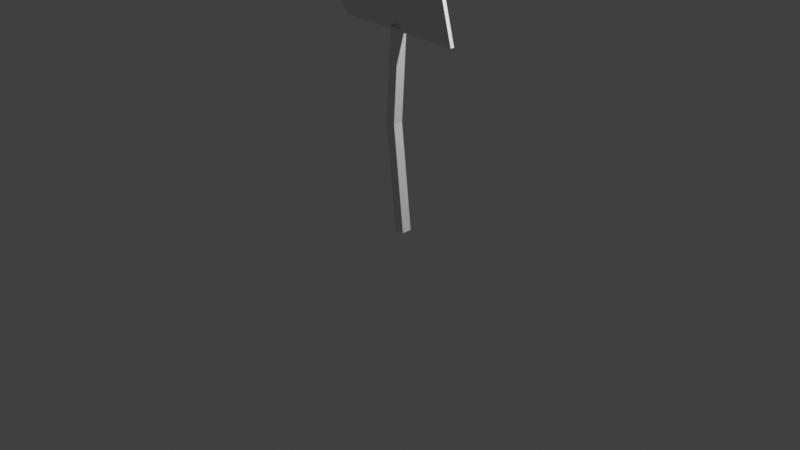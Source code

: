 # Source: sign_post.blend  (saved by Blender 4.5.91; exported with 4.5.12 LTS)
import bpy
from mathutils import Matrix  # noqa: F401  (used for matrix-valued properties, if any)

bpy.ops.wm.read_factory_settings(use_empty=True)
scene = bpy.context.scene
scene.name = 'Scene'

# ---- collections
col_collection = bpy.data.collections.new('Collection'); scene.collection.children.link(col_collection)

# ---- materials (node trees are filled in below, after node groups)
mat_metal_plate = bpy.data.materials.new('metal_plate')

# ---- material node trees

# ---- world
world_world = bpy.data.worlds.new('World'); scene.world = world_world
world_world.use_nodes = True; world_world.node_tree.nodes.clear()
_N = world_world.node_tree.nodes; _L = world_world.node_tree.links
n0 = _N.new('ShaderNodeOutputWorld'); n0.name = 'World Output'; n0.location = (200, 100)
n1 = _N.new('ShaderNodeBackground'); n1.name = 'Background'; n1.location = (-200, 100)
n1.inputs[0].default_value = (0.05088, 0.05088, 0.05088, 1.0)
_L.new(n1.outputs[0], n0.inputs[0])
n0.is_active_output = True
world_world.color = (0.05088, 0.05088, 0.05088)
world_world.sun_shadow_jitter_overblur = 0.0

# ---- cameras
cam_camera = bpy.data.cameras.new('Camera')
cam_camera.clip_end = 100.0
cam_camera.ortho_scale = 7.314

# ---- lights
light_light = bpy.data.lights.new('Light', 'POINT')
light_light.energy = 1000.0
light_light.shadow_soft_size = 0.1

# ---- meshes
me_sign_post = bpy.data.meshes.new('sign_post')
me_sign_post.from_pydata([(-0.6999, -0.01994, 1.975), (0.6918, -0.01994, 1.944), (-0.6684, -0.01994, 2.923), (0.7481, -0.01994, 2.876), (-1.16, -0.01994, 2.459), (0.5739, -0.01994, 2.375), (-0.6999, 0.02635, 1.975), (0.6918, 0.02635, 1.944), (-0.6684, 0.02635, 2.923), (0.7481, 0.02635, 2.876), (-1.16, 0.02635, 2.459), (0.5739, 0.02635, 2.375), (0.005575, -0.0536, -0.1183), (-0.1229, -0.0536, 1.027), (0.005575, 0.0536, -0.1183), (-0.1229, 0.0536, 1.027), (0.112, -0.0536, -0.1053), (-0.01575, -0.0536, 1.03), (0.112, 0.0536, -0.1053), (-0.01575, 0.0536, 1.03), (-0.06198, -0.0536, 2.007), (-0.06198, 0.0536, 2.007), (0.04422, -0.0536, 1.992), (0.04422, 0.0536, 1.992), (-1.02, -0.01994, 2.456), (-0.6182, -0.01994, 2.034), (0.595, -0.01994, 2.007), (0.4747, -0.01994, 2.375), (0.6441, -0.01994, 2.819), (-0.5908, -0.01994, 2.86), (-0.9931, 0.02635, 2.455), (-0.6028, 0.02635, 2.045), (0.5767, 0.02635, 2.019), (0.456, 0.02635, 2.375), (0.6244, 0.02635, 2.809), (-0.5761, 0.02635, 2.849)], [], [(1, 5, 27, 26), (4, 0, 25, 24), (9, 11, 33, 34), (10, 8, 35, 30), (1, 7, 11, 5), (3, 9, 8, 2), (0, 6, 7, 1), (2, 8, 10, 4), (5, 11, 9, 3), (4, 10, 6, 0), (12, 13, 15, 14), (14, 15, 19, 18), (18, 19, 17, 16), (16, 17, 13, 12), (13, 17, 22, 20), (15, 13, 20, 21), (19, 15, 21, 23), (17, 19, 23, 22), (24, 27, 28, 29), (25, 26, 27, 24), (3, 2, 29, 28), (0, 1, 26, 25), (2, 4, 24, 29), (5, 3, 28, 27), (30, 35, 34, 33), (31, 30, 33, 32), (6, 10, 30, 31), (11, 7, 32, 33), (8, 9, 34, 35), (7, 6, 31, 32)])
_uv = me_sign_post.uv_layers.new(name='UVMap')
_uv.uv.foreach_set('vector', [1.254, 0.4027, 1.136, 0.8333, 1.037, 0.8341, 1.157, 0.4656, -0.598, 0.9178, -0.1375, 0.4337, -0.05582, 0.4926, -0.4572, 0.9146, 1.311, 1.335, 1.136, 0.8333, 1.018, 0.8343, 1.187, 1.267, -0.598, 0.9178, -0.106, 1.382, -0.01373, 1.307, -0.4307, 0.914, 0.4777, 0.4027, 0.524, 0.4027, 0.524, 0.8333, 0.4777, 0.8333, 1.311, 0.4777, 1.311, 0.524, -0.106, 0.524, -0.106, 0.4777, -0.1375, 0.4777, -0.1375, 0.524, 1.254, 0.524, 1.254, 0.4777, -0.106, 0.4777, -0.106, 0.524, -0.598, 0.524, -0.598, 0.4777, 0.4777, 0.8333, 0.524, 0.8333, 0.524, 1.335, 0.4777, 1.335, 0.4777, 0.9178, 0.524, 0.9178, 0.524, 0.4337, 0.4777, 0.4337, 0.444, -1.659, 0.444, -0.5137, 0.5513, -0.5137, 0.5513, -1.659, 0.568, -1.659, 0.534, -0.5137, 0.6412, -0.5115, 0.6744, -1.646, 0.5513, -1.646, 0.5513, -0.5115, 0.444, -0.5115, 0.444, -1.646, 0.6744, -1.646, 0.6412, -0.5115, 0.534, -0.5137, 0.568, -1.659, 0.534, -0.5137, 0.6412, -0.5115, 0.6066, 0.4512, 0.5004, 0.4658, 0.5513, -0.5137, 0.444, -0.5137, 0.444, 0.4658, 0.5513, 0.4658, 0.6412, -0.5115, 0.534, -0.5137, 0.5004, 0.4658, 0.6066, 0.4512, 0.444, -0.5115, 0.5513, -0.5115, 0.5513, 0.4512, 0.444, 0.4512, -0.4572, 0.9146, 1.037, 0.8341, 1.206, 1.278, -0.02838, 1.319, -0.05582, 0.4926, 1.157, 0.4656, 1.037, 0.8341, -0.4572, 0.9146, 1.311, 1.335, -0.106, 1.382, -0.02838, 1.319, 1.206, 1.278, -0.1375, 0.4337, 1.254, 0.4027, 1.157, 0.4656, -0.05582, 0.4926, -0.106, 1.382, -0.598, 0.9178, -0.4572, 0.9146, -0.02838, 1.319, 1.136, 0.8333, 1.311, 1.335, 1.206, 1.278, 1.037, 0.8341, -0.4307, 0.914, -0.01373, 1.307, 1.187, 1.267, 1.018, 0.8343, -0.04042, 0.5037, -0.4307, 0.914, 1.018, 0.8343, 1.139, 0.4775, -0.1375, 0.4337, -0.598, 0.9178, -0.4307, 0.914, -0.04042, 0.5037, 1.136, 0.8333, 1.254, 0.4027, 1.139, 0.4775, 1.018, 0.8343, -0.106, 1.382, 1.311, 1.335, 1.187, 1.267, -0.01373, 1.307, 1.254, 0.4027, -0.1375, 0.4337, -0.04042, 0.5037, 1.139, 0.4775])
_ca = me_sign_post.color_attributes.new('Col', 'FLOAT_COLOR', 'CORNER')
_ca.data.foreach_set('color', [1.0, 1.0, 1.0, 1.0, 1.0, 1.0, 1.0, 1.0, 0.114, 0.03061, 0.02802, 1.0, 0.114, 0.03061, 0.02802, 1.0, 1.0, 1.0, 1.0, 1.0, 1.0, 1.0, 1.0, 1.0, 0.114, 0.03061, 0.02802, 1.0, 0.114, 0.03061, 0.02802, 1.0, 1.0, 1.0, 1.0, 1.0, 1.0, 1.0, 1.0, 1.0, 0.114, 0.03061, 0.02802, 1.0, 0.114, 0.03061, 0.02802, 1.0, 1.0, 1.0, 1.0, 1.0, 1.0, 1.0, 1.0, 1.0, 0.114, 0.03061, 0.02802, 1.0, 0.114, 0.03061, 0.02802, 1.0, 1.0, 1.0, 1.0, 1.0, 1.0, 1.0, 1.0, 1.0, 1.0, 1.0, 1.0, 1.0, 1.0, 1.0, 1.0, 1.0, 1.0, 1.0, 1.0, 1.0, 1.0, 1.0, 1.0, 1.0, 1.0, 1.0, 1.0, 1.0, 1.0, 1.0, 1.0, 1.0, 1.0, 1.0, 1.0, 1.0, 1.0, 1.0, 1.0, 1.0, 1.0, 1.0, 1.0, 1.0, 1.0, 1.0, 1.0, 1.0, 1.0, 1.0, 1.0, 1.0, 1.0, 1.0, 1.0, 1.0, 1.0, 1.0, 1.0, 1.0, 1.0, 1.0, 1.0, 1.0, 1.0, 1.0, 1.0, 1.0, 1.0, 1.0, 1.0, 1.0, 1.0, 1.0, 1.0, 1.0, 1.0, 1.0, 1.0, 1.0, 1.0, 1.0, 1.0, 1.0, 1.0, 1.0, 1.0, 1.0, 1.0, 1.0, 1.0, 1.0, 1.0, 1.0, 1.0, 1.0, 0.1834, 0.2789, 0.5128, 1.0, 0.3521, 0.4517, 0.6685, 1.0, 0.3521, 0.4517, 0.6685, 1.0, 0.1834, 0.2789, 0.5128, 1.0, 0.1834, 0.2789, 0.5128, 1.0, 0.3521, 0.4517, 0.6685, 1.0, 0.3521, 0.4517, 0.6685, 1.0, 0.1834, 0.2789, 0.5128, 1.0, 0.1834, 0.2789, 0.5128, 1.0, 0.3521, 0.4517, 0.6685, 1.0, 0.3521, 0.4517, 0.6685, 1.0, 0.1834, 0.2789, 0.5128, 1.0, 0.1834, 0.2789, 0.5128, 1.0, 0.3521, 0.4517, 0.6685, 1.0, 0.3521, 0.4517, 0.6685, 1.0, 0.1834, 0.2789, 0.5128, 1.0, 0.3521, 0.4517, 0.6685, 1.0, 0.3521, 0.4517, 0.6685, 1.0, 1.0, 1.0, 1.0, 1.0, 1.0, 1.0, 1.0, 1.0, 0.3521, 0.4517, 0.6685, 1.0, 0.3521, 0.4517, 0.6685, 1.0, 1.0, 1.0, 1.0, 1.0, 1.0, 1.0, 1.0, 1.0, 0.3521, 0.4517, 0.6685, 1.0, 0.3521, 0.4517, 0.6685, 1.0, 1.0, 1.0, 1.0, 1.0, 1.0, 1.0, 1.0, 1.0, 0.3521, 0.4517, 0.6685, 1.0, 0.3521, 0.4517, 0.6685, 1.0, 1.0, 1.0, 1.0, 1.0, 1.0, 1.0, 1.0, 1.0, 0.114, 0.03061, 0.02802, 1.0, 0.114, 0.03061, 0.02802, 1.0, 0.114, 0.03061, 0.02802, 1.0, 0.114, 0.03061, 0.02802, 1.0, 0.114, 0.03061, 0.02802, 1.0, 0.114, 0.03061, 0.02802, 1.0, 0.114, 0.03061, 0.02802, 1.0, 0.114, 0.03061, 0.02802, 1.0, 1.0, 1.0, 1.0, 1.0, 1.0, 1.0, 1.0, 1.0, 0.114, 0.03061, 0.02802, 1.0, 0.114, 0.03061, 0.02802, 1.0, 1.0, 1.0, 1.0, 1.0, 1.0, 1.0, 1.0, 1.0, 0.114, 0.03061, 0.02802, 1.0, 0.114, 0.03061, 0.02802, 1.0, 1.0, 1.0, 1.0, 1.0, 1.0, 1.0, 1.0, 1.0, 0.114, 0.03061, 0.02802, 1.0, 0.114, 0.03061, 0.02802, 1.0, 1.0, 1.0, 1.0, 1.0, 1.0, 1.0, 1.0, 1.0, 0.114, 0.03061, 0.02802, 1.0, 0.114, 0.03061, 0.02802, 1.0, 0.114, 0.03061, 0.02802, 1.0, 0.114, 0.03061, 0.02802, 1.0, 0.114, 0.03061, 0.02802, 1.0, 0.114, 0.03061, 0.02802, 1.0, 0.114, 0.03061, 0.02802, 1.0, 0.114, 0.03061, 0.02802, 1.0, 0.114, 0.03061, 0.02802, 1.0, 0.114, 0.03061, 0.02802, 1.0, 1.0, 1.0, 1.0, 1.0, 1.0, 1.0, 1.0, 1.0, 0.114, 0.03061, 0.02802, 1.0, 0.114, 0.03061, 0.02802, 1.0, 1.0, 1.0, 1.0, 1.0, 1.0, 1.0, 1.0, 1.0, 0.114, 0.03061, 0.02802, 1.0, 0.114, 0.03061, 0.02802, 1.0, 1.0, 1.0, 1.0, 1.0, 1.0, 1.0, 1.0, 1.0, 0.114, 0.03061, 0.02802, 1.0, 0.114, 0.03061, 0.02802, 1.0, 1.0, 1.0, 1.0, 1.0, 1.0, 1.0, 1.0, 1.0, 0.114, 0.03061, 0.02802, 1.0, 0.114, 0.03061, 0.02802, 1.0])
_ca = me_sign_post.color_attributes.new('Alpha', 'FLOAT_COLOR', 'CORNER')
_ca.data.foreach_set('color', [1.0, 1.0, 1.0, 1.0, 1.0, 1.0, 1.0, 1.0, 1.0, 1.0, 1.0, 1.0, 1.0, 1.0, 1.0, 1.0, 1.0, 1.0, 1.0, 1.0, 1.0, 1.0, 1.0, 1.0, 1.0, 1.0, 1.0, 1.0, 1.0, 1.0, 1.0, 1.0, 1.0, 1.0, 1.0, 1.0, 1.0, 1.0, 1.0, 1.0, 1.0, 1.0, 1.0, 1.0, 1.0, 1.0, 1.0, 1.0, 1.0, 1.0, 1.0, 1.0, 1.0, 1.0, 1.0, 1.0, 1.0, 1.0, 1.0, 1.0, 1.0, 1.0, 1.0, 1.0, 1.0, 1.0, 1.0, 1.0, 1.0, 1.0, 1.0, 1.0, 1.0, 1.0, 1.0, 1.0, 1.0, 1.0, 1.0, 1.0, 1.0, 1.0, 1.0, 1.0, 1.0, 1.0, 1.0, 1.0, 1.0, 1.0, 1.0, 1.0, 1.0, 1.0, 1.0, 1.0, 1.0, 1.0, 1.0, 1.0, 1.0, 1.0, 1.0, 1.0, 1.0, 1.0, 1.0, 1.0, 1.0, 1.0, 1.0, 1.0, 1.0, 1.0, 1.0, 1.0, 1.0, 1.0, 1.0, 1.0, 1.0, 1.0, 1.0, 1.0, 1.0, 1.0, 1.0, 1.0, 1.0, 1.0, 1.0, 1.0, 1.0, 1.0, 1.0, 1.0, 1.0, 1.0, 1.0, 1.0, 1.0, 1.0, 1.0, 1.0, 1.0, 1.0, 1.0, 1.0, 1.0, 1.0, 1.0, 1.0, 1.0, 1.0, 1.0, 1.0, 1.0, 1.0, 1.0, 1.0, 1.0, 1.0, 1.0, 1.0, 1.0, 1.0, 1.0, 1.0, 1.0, 1.0, 1.0, 1.0, 1.0, 1.0, 1.0, 1.0, 1.0, 1.0, 1.0, 1.0, 1.0, 1.0, 1.0, 1.0, 1.0, 1.0, 1.0, 1.0, 1.0, 1.0, 1.0, 1.0, 1.0, 1.0, 1.0, 1.0, 1.0, 1.0, 1.0, 1.0, 1.0, 1.0, 1.0, 1.0, 1.0, 1.0, 1.0, 1.0, 1.0, 1.0, 1.0, 1.0, 1.0, 1.0, 1.0, 1.0, 1.0, 1.0, 1.0, 1.0, 1.0, 1.0, 1.0, 1.0, 1.0, 1.0, 1.0, 1.0, 1.0, 1.0, 1.0, 1.0, 1.0, 1.0, 1.0, 1.0, 1.0, 1.0, 1.0, 1.0, 1.0, 1.0, 1.0, 1.0, 1.0, 1.0, 1.0, 1.0, 1.0, 1.0, 1.0, 1.0, 1.0, 1.0, 1.0, 1.0, 1.0, 1.0, 1.0, 1.0, 1.0, 1.0, 1.0, 1.0, 1.0, 1.0, 1.0, 1.0, 1.0, 1.0, 1.0, 1.0, 1.0, 1.0, 1.0, 1.0, 1.0, 1.0, 1.0, 1.0, 1.0, 1.0, 1.0, 1.0, 1.0, 1.0, 1.0, 1.0, 1.0, 1.0, 1.0, 1.0, 1.0, 1.0, 1.0, 1.0, 1.0, 1.0, 1.0, 1.0, 1.0, 1.0, 1.0, 1.0, 1.0, 1.0, 1.0, 1.0, 1.0, 1.0, 1.0, 1.0, 1.0, 1.0, 1.0, 1.0, 1.0, 1.0, 1.0, 1.0, 1.0, 1.0, 1.0, 1.0, 1.0, 1.0, 1.0, 1.0, 1.0, 1.0, 1.0, 1.0, 1.0, 1.0, 1.0, 1.0, 1.0, 1.0, 1.0, 1.0, 1.0, 1.0, 1.0, 1.0, 1.0, 1.0, 1.0, 1.0, 1.0, 1.0, 1.0, 1.0, 1.0, 1.0, 1.0, 1.0, 1.0, 1.0, 1.0, 1.0, 1.0, 1.0, 1.0, 1.0, 1.0, 1.0, 1.0, 1.0, 1.0, 1.0, 1.0, 1.0, 1.0, 1.0, 1.0, 1.0, 1.0, 1.0, 1.0, 1.0, 1.0, 1.0, 1.0, 1.0, 1.0, 1.0, 1.0, 1.0, 1.0, 1.0, 1.0, 1.0, 1.0, 1.0, 1.0, 1.0, 1.0, 1.0, 1.0, 1.0, 1.0, 1.0, 1.0, 1.0, 1.0, 1.0, 1.0, 1.0, 1.0, 1.0, 1.0, 1.0, 1.0, 1.0, 1.0, 1.0, 1.0, 1.0, 1.0, 1.0, 1.0, 1.0, 1.0, 1.0, 1.0, 1.0, 1.0, 1.0, 1.0, 1.0, 1.0, 1.0, 1.0, 1.0, 1.0, 1.0, 1.0, 1.0, 1.0, 1.0, 1.0, 1.0, 1.0, 1.0, 1.0, 1.0, 1.0, 1.0, 1.0, 1.0, 1.0, 1.0, 1.0, 1.0, 1.0, 1.0, 1.0, 1.0, 1.0, 1.0, 1.0, 1.0, 1.0, 1.0, 1.0, 1.0, 1.0, 1.0, 1.0, 1.0, 1.0, 1.0, 1.0, 1.0, 1.0, 1.0, 1.0, 1.0, 1.0, 1.0])
me_sign_post.materials.append(mat_metal_plate)
me_sign_post.update()

# ---- objects
ob_light = bpy.data.objects.new('Light', light_light)
ob_camera = bpy.data.objects.new('Camera', cam_camera)
ob_plane = bpy.data.objects.new('Plane', me_sign_post)

# ---- transforms, parenting, visibility, modifiers, constraints
ob_light.location = (4.076, 1.005, 5.904)
ob_light.rotation_euler = (0.6503, 0.05522, 1.866)
ob_light.lock_rotations_4d = False
ob_light.empty_display_type = 'ARROWS'
ob_light.color = (0.0, 0.0, 0.0, 0.0)
ob_light.lineart.crease_threshold = 0.0
ob_camera.location = (7.359, -6.926, 4.958)
ob_camera.rotation_euler = (1.109, 0.0, 0.8149)
ob_camera.lock_rotations_4d = False
ob_camera.empty_display_type = 'ARROWS'
ob_camera.color = (0.0, 0.0, 0.0, 0.0)
ob_camera.display_type = 'WIRE'
ob_camera.lineart.crease_threshold = 0.0
ob_plane.location = (0.0, 0.0, 0.0)

# ---- collection membership
col_collection.objects.link(ob_light)
col_collection.objects.link(ob_camera)
col_collection.objects.link(ob_plane)

# ---- scene / render settings (as saved in the file)
scene.camera = ob_camera
scene.frame_start = 1; scene.frame_end = 250; scene.frame_set(1)
scene.render.engine = 'BLENDER_EEVEE_NEXT'
scene.view_settings.view_transform = 'Standard'
bpy.context.view_layer.update()
